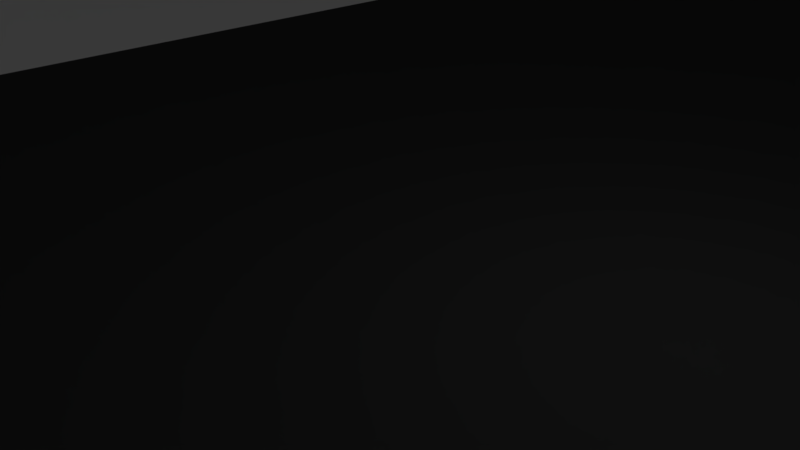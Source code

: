 # Source: RJR_Stage.blend  (saved by Blender 2.79.0; exported with 4.5.12 LTS)
import bpy
from mathutils import Matrix  # noqa: F401  (used for matrix-valued properties, if any)

bpy.ops.wm.read_factory_settings(use_empty=True)
scene = bpy.context.scene
scene.name = 'Scene'

# ---- collections
col_collection_1 = bpy.data.collections.new('Collection 1'); scene.collection.children.link(col_collection_1)

# ---- materials (node trees are filled in below, after node groups)
mat_material_001 = bpy.data.materials.new('Material.001')
mat_material_001.alpha_threshold = 0.0
mat_material_001.use_transparent_shadow = False
mat_material_001.diffuse_color = (0.04203, 0.04203, 0.04203, 1.0)
mat_material_001.roughness = 0.5

# ---- material node trees

# ---- world
world_world = bpy.data.worlds.new('World'); scene.world = world_world
world_world.color = (0.05088, 0.05088, 0.05088)
world_world.use_sun_shadow = False
world_world.sun_shadow_jitter_overblur = 0.0
world_world.cycles.sampling_method = 'MANUAL'

# ---- cameras
cam_camera = bpy.data.cameras.new('Camera')
cam_camera.clip_end = 100.0
cam_camera.lens = 35.0
cam_camera.sensor_width = 32.0
cam_camera.sensor_height = 18.0
cam_camera.ortho_scale = 7.314
cam_camera.dof.focus_distance = 0.0
cam_camera.dof.aperture_fstop = 128.0

# ---- lights
light_lamp = bpy.data.lights.new('Lamp', 'POINT')
light_lamp.transmission_factor = 0.0
light_lamp.cutoff_distance = 30.0
light_lamp.energy = 100.0
light_lamp.shadow_buffer_clip_start = 1.001
light_lamp.shadow_soft_size = 0.1
light_lamp.shadow_maximum_resolution = 0.006
light_lamp.use_absolute_resolution = True

# ---- meshes
me_cube_006 = bpy.data.meshes.new('Cube.006')
me_cube_006.from_pydata([(-1.0, -1.0, -1.0), (-1.0, -1.0, 1.0), (-1.0, 1.0, -1.0), (-1.0, 1.0, 1.0), (1.0, -1.0, -1.0), (1.0, -1.0, 1.0), (1.0, 1.0, -1.0), (1.0, 1.0, 1.0)], [], [(0, 1, 3, 2), (2, 3, 7, 6), (6, 7, 5, 4), (4, 5, 1, 0), (2, 6, 4, 0), (7, 3, 1, 5)])
me_cube_006.use_remesh_preserve_volume = False
me_cube_006.use_remesh_preserve_attributes = False
me_cube_006.use_mirror_vertex_groups = False
me_cube_006.update()
me_cube_005 = bpy.data.meshes.new('Cube.005')
me_cube_005.from_pydata([(-1.0, -1.0, -1.0), (-1.0, -1.0, 1.0), (-1.0, 1.0, -1.0), (-1.0, 1.0, 1.0), (1.0, -1.0, -1.0), (1.0, -1.0, 1.0), (1.0, 1.0, -1.0), (1.0, 1.0, 1.0)], [], [(0, 1, 3, 2), (2, 3, 7, 6), (6, 7, 5, 4), (4, 5, 1, 0), (2, 6, 4, 0), (7, 3, 1, 5)])
me_cube_005.use_remesh_preserve_volume = False
me_cube_005.use_remesh_preserve_attributes = False
me_cube_005.use_mirror_vertex_groups = False
me_cube_005.update()
me_cube_004 = bpy.data.meshes.new('Cube.004')
me_cube_004.from_pydata([(-1.0, -1.0, -1.0), (-1.0, -1.0, 1.0), (-1.0, 1.0, -1.0), (-1.0, 1.0, 1.0), (1.0, -1.0, -1.0), (1.0, -1.0, 1.0), (1.0, 1.0, -1.0), (1.0, 1.0, 1.0)], [], [(0, 1, 3, 2), (2, 3, 7, 6), (6, 7, 5, 4), (4, 5, 1, 0), (2, 6, 4, 0), (7, 3, 1, 5)])
me_cube_004.use_remesh_preserve_volume = False
me_cube_004.use_remesh_preserve_attributes = False
me_cube_004.use_mirror_vertex_groups = False
me_cube_004.update()
me_cube_003 = bpy.data.meshes.new('Cube.003')
me_cube_003.from_pydata([(-1.0, -1.0, -1.0), (-1.0, -1.0, 1.0), (-1.0, 1.0, -1.0), (-1.0, 1.0, 1.0), (1.0, -1.0, -1.0), (1.0, -1.0, 1.0), (1.0, 1.0, -1.0), (1.0, 1.0, 1.0)], [], [(0, 1, 3, 2), (2, 3, 7, 6), (6, 7, 5, 4), (4, 5, 1, 0), (2, 6, 4, 0), (7, 3, 1, 5)])
me_cube_003.use_remesh_preserve_volume = False
me_cube_003.use_remesh_preserve_attributes = False
me_cube_003.use_mirror_vertex_groups = False
me_cube_003.update()
me_cube_002 = bpy.data.meshes.new('Cube.002')
me_cube_002.from_pydata([(-1.0, -1.0, -1.0), (-1.0, -1.0, 1.0), (-1.0, 1.0, -1.0), (-1.0, 1.0, 1.0), (1.0, -1.0, -1.0), (1.0, -1.0, 1.0), (1.0, 1.0, -1.0), (1.0, 1.0, 1.0)], [], [(0, 1, 3, 2), (2, 3, 7, 6), (6, 7, 5, 4), (4, 5, 1, 0), (2, 6, 4, 0), (7, 3, 1, 5)])
me_cube_002.use_remesh_preserve_volume = False
me_cube_002.use_remesh_preserve_attributes = False
me_cube_002.use_mirror_vertex_groups = False
me_cube_002.update()
me_cube_001 = bpy.data.meshes.new('Cube.001')
me_cube_001.from_pydata([(-1.0, -1.0, -1.0), (-1.0, -1.0, 1.0), (-1.0, 1.0, -1.0), (-1.0, 1.0, 1.0), (1.0, -1.0, -1.0), (1.0, -1.0, 1.0), (1.0, 1.0, -1.0), (1.0, 1.0, 1.0)], [], [(0, 1, 3, 2), (2, 3, 7, 6), (6, 7, 5, 4), (4, 5, 1, 0), (2, 6, 4, 0), (7, 3, 1, 5)])
me_cube_001.use_remesh_preserve_volume = False
me_cube_001.use_remesh_preserve_attributes = False
me_cube_001.use_mirror_vertex_groups = False
me_cube_001.update()
me_plane_001 = bpy.data.meshes.new('Plane.001')
me_plane_001.from_pydata([(-1.0, -1.0, 0.0), (1.0, -1.0, 0.0), (-1.0, 1.0, 0.0), (1.0, 1.0, 0.0)], [], [(0, 1, 3, 2)])
me_plane_001.use_remesh_preserve_volume = False
me_plane_001.use_remesh_preserve_attributes = False
me_plane_001.use_mirror_vertex_groups = False
me_plane_001.update()
me_cube = bpy.data.meshes.new('Cube')
me_cube.from_pydata([(-1.0, -1.0, -1.0), (-1.0, -1.0, 1.0), (-1.0, 1.0, -1.0), (-1.0, 1.0, 1.0), (1.0, -1.0, -1.0), (1.0, -1.0, 1.0), (1.0, 1.0, -1.0), (1.0, 1.0, 1.0)], [], [(0, 1, 3, 2), (2, 3, 7, 6), (6, 7, 5, 4), (4, 5, 1, 0), (2, 6, 4, 0), (7, 3, 1, 5)])
me_cube.use_remesh_preserve_volume = False
me_cube.use_remesh_preserve_attributes = False
me_cube.use_mirror_vertex_groups = False
me_cube.update()
me_plane = bpy.data.meshes.new('Plane')
me_plane.from_pydata([(-1.0, -1.0, 0.0), (1.0, -1.0, 0.0), (-1.0, 1.0, 0.0), (1.0, 1.0, 0.0)], [], [(0, 1, 3, 2)])
me_plane.materials.append(mat_material_001)
me_plane.use_remesh_preserve_volume = False
me_plane.use_remesh_preserve_attributes = False
me_plane.use_mirror_vertex_groups = False
me_plane.update()

# ---- objects
ob_cube_006 = bpy.data.objects.new('Cube.006', me_cube_006)
ob_cube_005 = bpy.data.objects.new('Cube.005', me_cube_005)
ob_cube_004 = bpy.data.objects.new('Cube.004', me_cube_004)
ob_cube_003 = bpy.data.objects.new('Cube.003', me_cube_003)
ob_cube_002 = bpy.data.objects.new('Cube.002', me_cube_002)
ob_cube_001 = bpy.data.objects.new('Cube.001', me_cube_001)
ob_plane_001 = bpy.data.objects.new('Plane.001', me_plane_001)
ob_cube = bpy.data.objects.new('Cube', me_cube)
ob_plane = bpy.data.objects.new('Plane', me_plane)
ob_lamp = bpy.data.objects.new('Lamp', light_lamp)
ob_camera = bpy.data.objects.new('Camera', cam_camera)

# ---- transforms, parenting, visibility, modifiers, constraints
ob_cube_006.location = (-226.3, 215.7, 102.8)
ob_cube_006.scale = (111.1, 111.1, 111.1)
ob_cube_006.lineart.crease_threshold = 0.0
ob_cube_005.location = (54.0, 224.0, 16.43)
ob_cube_005.rotation_euler = (0.0, -0.0, 3.142)
ob_cube_005.scale = (-16.9, -241.0, -16.9)
ob_cube_005.lineart.crease_threshold = 0.0
ob_cube_004.location = (-224.7, -36.47, 16.43)
ob_cube_004.rotation_euler = (0.0, -0.0, 1.571)
ob_cube_004.scale = (-16.9, -241.0, -16.9)
ob_cube_004.lineart.crease_threshold = 0.0
ob_cube_003.location = (-446.6, 224.6, 16.43)
ob_cube_003.scale = (-16.9, -241.0, -16.9)
ob_cube_003.lineart.crease_threshold = 0.0
ob_cube_002.location = (-222.2, 484.6, 16.59)
ob_cube_002.rotation_euler = (0.0, -0.0, -1.571)
ob_cube_002.scale = (-16.9, -241.0, -16.9)
ob_cube_002.lineart.crease_threshold = 0.0
ob_cube_001.location = (-28.04, 113.6, 16.59)
ob_cube_001.scale = (-16.9, -46.05, -16.9)
ob_cube_001.lineart.crease_threshold = 0.0
ob_plane_001.location = (-204.7, 251.6, 0.0)
ob_plane_001.scale = (261.2, 332.5, 243.8)
ob_plane_001.lineart.crease_threshold = 0.0
ob_cube.location = (15.56, 22.12, 13.09)
ob_cube.scale = (4.266, 4.266, -13.25)
ob_cube.lineart.crease_threshold = 0.0
ob_plane.location = (0.0, 320.0, 0.01)
ob_plane.scale = (11.17, 327.4, 89.25)
ob_plane.lineart.crease_threshold = 0.0
ob_lamp.location = (4.076, 321.0, 5.904)
ob_lamp.rotation_euler = (0.6503, 0.05522, 1.866)
ob_lamp.lock_rotations_4d = False
ob_lamp.empty_display_type = 'ARROWS'
ob_lamp.color = (0.0, 0.0, 0.0, 0.0)
ob_lamp.lineart.crease_threshold = 0.0
ob_camera.location = (7.481, 313.5, 5.344)
ob_camera.rotation_euler = (1.109, 0.0, 0.8149)
ob_camera.lock_rotations_4d = False
ob_camera.empty_display_type = 'ARROWS'
ob_camera.color = (0.0, 0.0, 0.0, 0.0)
ob_camera.display_type = 'WIRE'
ob_camera.lineart.crease_threshold = 0.0

# ---- collection membership
col_collection_1.objects.link(ob_cube_006)
col_collection_1.objects.link(ob_cube_005)
col_collection_1.objects.link(ob_cube_004)
col_collection_1.objects.link(ob_cube_003)
col_collection_1.objects.link(ob_cube_002)
col_collection_1.objects.link(ob_cube_001)
col_collection_1.objects.link(ob_plane_001)
col_collection_1.objects.link(ob_cube)
col_collection_1.objects.link(ob_plane)
col_collection_1.objects.link(ob_lamp)
col_collection_1.objects.link(ob_camera)

# ---- scene / render settings (as saved in the file)
scene.camera = ob_camera
scene.frame_start = 1; scene.frame_end = 250; scene.frame_set(1)
scene.render.engine = 'BLENDER_EEVEE_NEXT'
scene.render.resolution_percentage = 50
scene.render.dither_intensity = 0.0
scene.cycles.use_denoising = False
scene.cycles.samples = 128
scene.cycles.sampling_pattern = 'TABULATED_SOBOL'
scene.cycles.light_sampling_threshold = 0.0
scene.cycles.use_adaptive_sampling = False
scene.cycles.use_light_tree = False
scene.cycles.blur_glossy = 0.0
scene.cycles.sample_clamp_indirect = 0.0
scene.view_settings.view_transform = 'Standard'
bpy.context.view_layer.update()
